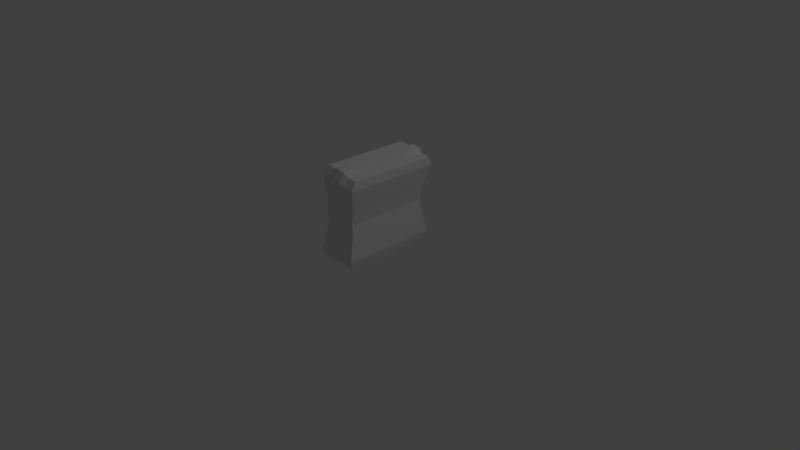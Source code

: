 # Source: Flour_Bag.blend  (saved by Blender 2.58.0; exported with 4.5.12 LTS)
import bpy
from mathutils import Matrix  # noqa: F401  (used for matrix-valued properties, if any)

bpy.ops.wm.read_factory_settings(use_empty=True)
scene = bpy.context.scene
scene.name = 'Scene'

# ---- collections
col_collection_1 = bpy.data.collections.new('Collection 1'); scene.collection.children.link(col_collection_1)

# ---- world
world_world = bpy.data.worlds.new('World'); scene.world = world_world
world_world.color = (0.05088, 0.05088, 0.05088)
world_world.use_sun_shadow = False
world_world.sun_shadow_jitter_overblur = 0.0
world_world.cycles.sampling_method = 'MANUAL'
world_world.cycles.sample_map_resolution = 256

# ---- cameras
cam_camera = bpy.data.cameras.new('Camera')
cam_camera.clip_end = 100.0
cam_camera.lens = 35.0
cam_camera.ortho_scale = 7.314
cam_camera.dof.focus_distance = 0.0
cam_camera.dof.aperture_fstop = 128.0

# ---- lights
light_lamp = bpy.data.lights.new('Lamp', 'POINT')
light_lamp.transmission_factor = 0.0
light_lamp.cutoff_distance = 30.0
light_lamp.energy = 100.0
light_lamp.shadow_buffer_clip_start = 1.001
light_lamp.shadow_soft_size = 1.0
light_lamp.shadow_maximum_resolution = 0.006
light_lamp.use_absolute_resolution = True
light_lamp.cycles.use_multiple_importance_sampling = False

# ---- meshes
me_plane = bpy.data.meshes.new('Plane')
me_plane.from_pydata([(0.6654, 0.663, 0.0651), (0.6654, -0.663, 0.0651), (-0.6654, -0.663, 0.0651), (-0.6654, 0.663, 0.0651), (-0.9243, 0.6656, 1.376), (-0.9252, -0.6603, 1.393), (0.3864, -0.6592, 1.486), (0.3872, 0.6666, 1.469), (-5.347e-08, -0.663, 0.0651), (0.6654, 6.746e-08, 0.0651), (1.098e-07, 0.663, 0.0651), (-0.6654, 2.308e-07, 0.0651), (-0.6131, 0.6293, 0.7038), (-0.9247, 0.002669, 1.385), (-0.6139, -0.6411, 0.7199), (0.6435, 0.6303, 0.7927), (0.6427, -0.6401, 0.8087), (0.3868, 0.003701, 1.478), (9.581e-10, 1.491e-07, 0.0651), (-0.6135, -0.00588, 0.7119), (0.01521, 0.6298, 0.7483), (0.6431, -0.004891, 0.8007), (0.0144, -0.6406, 0.7643), (-0.269, 0.003185, 1.431), (0.3327, -0.663, 0.0651), (-0.3327, -0.663, 0.0651), (0.6654, 0.3315, 0.0651), (0.6654, -0.3315, 0.0651), (0.3327, 0.663, 0.0651), (-0.3327, 0.663, 0.0651), (-0.6654, -0.3315, 0.0651), (-0.6654, 0.3315, 0.0651), (-0.6814, 0.6789, 0.3994), (-0.8015, 0.6773, 1.046), (-0.9245, 0.3341, 1.381), (-0.9249, -0.3288, 1.389), (-0.6814, -0.6789, 0.3994), (-0.8024, -0.6803, 1.063), (0.6814, 0.6789, 0.3994), (0.5414, 0.6783, 1.141), (-0.5964, 0.6659, 1.4), (0.05935, 0.6664, 1.446), (0.6814, -0.6789, 0.3994), (0.5406, -0.6793, 1.158), (0.387, 0.3352, 1.473), (0.3866, -0.3278, 1.482), (-0.5973, -0.66, 1.416), (0.0585, -0.6595, 1.463), (-0.3327, 1.899e-07, 0.0651), (5.539e-08, 0.3315, 0.0651), (0.3327, 1.083e-07, 0.0651), (-2.626e-08, -0.3315, 0.0651), (-0.6133, 0.3117, 0.7079), (-0.6814, 2.308e-07, 0.3994), (-0.6137, -0.3235, 0.7159), (-0.8019, -0.001526, 1.054), (0.3294, 0.6301, 0.7705), (8.36e-08, 0.6789, 0.3994), (-0.2989, 0.6296, 0.726), (-0.13, 0.6778, 1.093), (0.6429, -0.3225, 0.8047), (0.6814, 6.36e-08, 0.3994), (0.6433, 0.3127, 0.7967), (0.541, -0.000469, 1.149), (-0.2998, -0.6408, 0.7421), (-5.573e-08, -0.6789, 0.3994), (0.3286, -0.6403, 0.7865), (-0.1309, -0.6798, 1.11), (-0.2687, 0.3347, 1.427), (-0.5968, 0.002927, 1.408), (-0.2692, -0.3283, 1.435), (0.05893, 0.003443, 1.454), (-0.3327, 0.3315, 0.0651), (0.3327, 0.3315, 0.0651), (-0.3327, -0.3315, 0.0651), (0.3327, -0.3315, 0.0651), (-0.6814, 0.3394, 0.3994), (-0.6814, -0.3394, 0.3994), (-0.8017, 0.3379, 1.05), (-0.8022, -0.3409, 1.059), (0.3407, 0.6789, 0.3994), (-0.3407, 0.6789, 0.3994), (0.2057, 0.6781, 1.117), (-0.4658, 0.6775, 1.069), (0.6814, -0.3394, 0.3994), (0.6814, 0.3394, 0.3994), (0.5408, -0.3399, 1.154), (0.5412, 0.3389, 1.145), (-0.3407, -0.6789, 0.3994), (0.3407, -0.6789, 0.3994), (-0.4666, -0.6801, 1.087), (0.2048, -0.6795, 1.134), (-0.5966, 0.3344, 1.404), (-0.5971, -0.3285, 1.412), (0.05914, 0.3349, 1.45), (0.05872, -0.328, 1.459), (0.4991, -0.663, 0.0651), (0.1664, -0.663, 0.0651), (-0.4991, -0.663, 0.0651), (-0.1664, -0.663, 0.0651), (0.6654, 0.4973, 0.0651), (0.6654, 0.1658, 0.0651), (0.6654, -0.4973, 0.0651), (0.6654, -0.1658, 0.0651), (0.4991, 0.663, 0.0651), (0.1664, 0.663, 0.0651), (-0.4991, 0.663, 0.0651), (-0.1664, 0.663, 0.0651), (-0.6654, -0.4973, 0.0651), (-0.6654, -0.1658, 0.0651), (-0.6654, 0.4973, 0.0651), (-0.6654, 0.1658, 0.0651), (-0.7287, 0.726, 0.1875), (-0.6376, 0.6352, 0.5859), (-0.9359, 0.7271, 1.251), (-0.6811, 0.6314, 0.8655), (-0.9244, 0.4999, 1.379), (-0.9246, 0.1684, 1.383), (-0.9251, -0.4945, 1.391), (-0.9248, -0.1631, 1.387), (-0.7287, -0.726, 0.1875), (-0.6376, -0.6352, 0.5859), (-0.6819, -0.639, 0.8816), (-0.9368, -0.7249, 1.269), (0.7287, 0.726, 0.1875), (0.6376, 0.6352, 0.5859), (0.5003, 0.7282, 1.352), (0.5756, 0.6324, 0.9543), (-0.7604, 0.6657, 1.388), (-0.4325, 0.666, 1.411), (0.2233, 0.6665, 1.458), (-0.1046, 0.6663, 1.434), (0.7287, -0.726, 0.1875), (0.6376, -0.6352, 0.5859), (0.4994, -0.7237, 1.371), (0.5748, -0.638, 0.9704), (0.3871, 0.5009, 1.471), (0.3869, 0.1694, 1.475), (0.3865, -0.4935, 1.484), (0.3867, -0.162, 1.48), (-0.7612, -0.6601, 1.405), (-0.4333, -0.6599, 1.428), (0.2224, -0.6594, 1.474), (-0.1054, -0.6596, 1.451), (-0.4991, 2.103e-07, 0.0651), (-0.1664, 1.695e-07, 0.0651), (8.26e-08, 0.4973, 0.0651), (2.817e-08, 0.1658, 0.0651), (0.4991, 8.787e-08, 0.0651), (0.1664, 1.287e-07, 0.0651), (-3.986e-08, -0.4973, 0.0651), (-1.265e-08, -0.1658, 0.0651), (-0.6134, 0.1529, 0.7099), (-0.6132, 0.4705, 0.7059), (-0.6376, 2.237e-07, 0.5859), (-0.7287, 2.384e-07, 0.1875), (-0.6138, -0.4823, 0.7179), (-0.6136, -0.1647, 0.7139), (-0.6815, -0.003827, 0.8735), (-0.9364, 0.001088, 1.26), (0.1723, 0.6299, 0.7594), (0.4865, 0.6302, 0.7816), (6.519e-08, 0.6352, 0.5859), (1.043e-07, 0.726, 0.1875), (-0.1419, 0.6297, 0.7371), (-0.456, 0.6294, 0.7149), (-0.05276, 0.6319, 0.9099), (-0.2178, 0.7276, 1.301), (0.6428, -0.4813, 0.8067), (0.643, -0.1637, 0.8027), (0.7287, 5.96e-08, 0.1875), (0.6376, 6.721e-08, 0.5859), (0.6434, 0.4715, 0.7947), (0.6432, 0.1539, 0.7987), (0.5752, -0.002838, 0.9624), (0.4999, 0.002219, 1.361), (-0.4568, -0.6409, 0.731), (-0.1427, -0.6407, 0.7532), (-5.96e-08, -0.726, 0.1875), (-5.215e-08, -0.6352, 0.5859), (0.4856, -0.6402, 0.7976), (0.1715, -0.6405, 0.7754), (-0.05357, -0.6385, 0.926), (-0.2187, -0.7243, 1.32), (-0.2689, 0.1689, 1.429), (-0.2686, 0.5004, 1.425), (-0.4329, 0.003056, 1.42), (-0.7608, 0.002798, 1.396), (-0.2691, -0.1626, 1.433), (-0.2693, -0.494, 1.437), (-0.105, 0.003314, 1.443), (0.2229, 0.003572, 1.466), (-0.4991, 0.3315, 0.0651), (-0.3327, 0.4973, 0.0651), (-0.1664, 0.3315, 0.0651), (-0.3327, 0.1658, 0.0651), (0.1664, 0.3315, 0.0651), (0.3327, 0.4973, 0.0651), (0.4991, 0.3315, 0.0651), (0.3327, 0.1658, 0.0651), (-0.4991, -0.3315, 0.0651), (-0.3327, -0.1658, 0.0651), (-0.1664, -0.3315, 0.0651), (-0.3327, -0.4973, 0.0651), (0.1664, -0.3315, 0.0651), (0.3327, -0.1658, 0.0651), (0.4991, -0.3315, 0.0651), (0.3327, -0.4973, 0.0651), (-0.6814, 0.5091, 0.3994), (-0.7287, 0.363, 0.1875), (-0.6814, 0.1697, 0.3994), (-0.6376, 0.3176, 0.5859), (-0.6814, -0.1697, 0.3994), (-0.7287, -0.363, 0.1875), (-0.6814, -0.5091, 0.3994), (-0.6376, -0.3176, 0.5859), (-0.8016, 0.5076, 1.048), (-0.6813, 0.3138, 0.8695), (-0.8018, 0.1682, 1.052), (-0.9361, 0.3641, 1.255), (-0.802, -0.1712, 1.056), (-0.6817, -0.3214, 0.8776), (-0.8023, -0.5106, 1.061), (-0.9366, -0.3619, 1.264), (0.511, 0.6789, 0.3994), (0.3643, 0.726, 0.1875), (0.1703, 0.6789, 0.3994), (0.3188, 0.6352, 0.5859), (-0.1703, 0.6789, 0.3994), (-0.3643, 0.726, 0.1875), (-0.511, 0.6789, 0.3994), (-0.3188, 0.6352, 0.5859), (0.3736, 0.6782, 1.129), (0.2614, 0.6321, 0.9321), (0.03783, 0.6779, 1.105), (0.1413, 0.7279, 1.327), (-0.2979, 0.6777, 1.081), (-0.3669, 0.6316, 0.8877), (-0.6336, 0.6774, 1.058), (-0.5768, 0.7273, 1.276), (0.6814, -0.5091, 0.3994), (0.7287, -0.363, 0.1875), (0.6814, -0.1697, 0.3994), (0.6376, -0.3176, 0.5859), (0.6814, 0.1697, 0.3994), (0.7287, 0.363, 0.1875), (0.6814, 0.5091, 0.3994), (0.6376, 0.3176, 0.5859), (0.5407, -0.5096, 1.156), (0.575, -0.3204, 0.9664), (0.5409, -0.1702, 1.151), (0.4996, -0.3608, 1.366), (0.5411, 0.1692, 1.147), (0.5754, 0.3148, 0.9583), (0.5413, 0.5086, 1.143), (0.5001, 0.3652, 1.357), (-0.511, -0.6789, 0.3994), (-0.3643, -0.726, 0.1875), (-0.1703, -0.6789, 0.3994), (-0.3188, -0.6352, 0.5859), (0.1703, -0.6789, 0.3994), (0.3643, -0.726, 0.1875), (0.511, -0.6789, 0.3994), (0.3188, -0.6352, 0.5859), (-0.6345, -0.6802, 1.075), (-0.3677, -0.6388, 0.9038), (-0.2988, -0.6799, 1.099), (-0.5778, -0.7246, 1.294), (0.03696, -0.6797, 1.122), (0.2606, -0.6383, 0.9482), (0.3727, -0.6794, 1.146), (0.1403, -0.724, 1.345), (-0.5965, 0.5001, 1.402), (-0.7606, 0.3343, 1.392), (-0.5967, 0.1687, 1.406), (-0.4327, 0.3345, 1.415), (-0.597, -0.1628, 1.41), (-0.761, -0.3287, 1.401), (-0.5972, -0.4943, 1.414), (-0.4331, -0.3284, 1.424), (0.05924, 0.5007, 1.448), (-0.1048, 0.3348, 1.439), (0.05903, 0.1692, 1.452), (0.2231, 0.335, 1.462), (0.05882, -0.1623, 1.456), (-0.1052, -0.3282, 1.447), (0.05861, -0.4938, 1.461), (0.2227, -0.3279, 1.47), (-0.4991, 0.4973, 0.0651), (-0.1664, 0.4973, 0.0651), (-0.4991, 0.1658, 0.0651), (-0.1664, 0.1658, 0.0651), (0.1664, 0.4973, 0.0651), (0.4991, 0.4973, 0.0651), (0.1664, 0.1658, 0.0651), (0.4991, 0.1658, 0.0651), (-0.4991, -0.1658, 0.0651), (-0.1664, -0.1658, 0.0651), (-0.4991, -0.4973, 0.0651), (-0.1664, -0.4973, 0.0651), (0.1664, -0.1658, 0.0651), (0.4991, -0.1658, 0.0651), (0.1664, -0.4973, 0.0651), (0.4991, -0.4973, 0.0651), (-0.7287, 0.5445, 0.1875), (-0.7287, 0.1815, 0.1875), (-0.6376, 0.4764, 0.5859), (-0.6376, 0.1588, 0.5859), (-0.7287, -0.1815, 0.1875), (-0.7287, -0.5445, 0.1875), (-0.6376, -0.1588, 0.5859), (-0.6376, -0.4764, 0.5859), (-0.6812, 0.4726, 0.8675), (-0.6814, 0.155, 0.8715), (-0.936, 0.5456, 1.253), (-0.9362, 0.1826, 1.258), (-0.6816, -0.1626, 0.8755), (-0.6818, -0.4802, 0.8796), (-0.9365, -0.1804, 1.262), (-0.9367, -0.5434, 1.267), (0.5465, 0.726, 0.1875), (0.1822, 0.726, 0.1875), (0.4782, 0.6352, 0.5859), (0.1594, 0.6352, 0.5859), (-0.1822, 0.726, 0.1875), (-0.5465, 0.726, 0.1875), (-0.1594, 0.6352, 0.5859), (-0.4782, 0.6352, 0.5859), (0.4185, 0.6322, 0.9432), (0.1043, 0.632, 0.921), (0.3208, 0.728, 1.339), (-0.03826, 0.7278, 1.314), (-0.2098, 0.6317, 0.8988), (-0.524, 0.6315, 0.8766), (-0.3973, 0.7275, 1.289), (-0.7564, 0.7272, 1.263), (0.7287, -0.5445, 0.1875), (0.7287, -0.1815, 0.1875), (0.6376, -0.4764, 0.5859), (0.6376, -0.1588, 0.5859), (0.7287, 0.1815, 0.1875), (0.7287, 0.5445, 0.1875), (0.6376, 0.1588, 0.5859), (0.6376, 0.4764, 0.5859), (0.5749, -0.4792, 0.9684), (0.5751, -0.1616, 0.9644), (0.4995, -0.5423, 1.368), (0.4997, -0.1793, 1.364), (0.5753, 0.156, 0.9603), (0.5755, 0.4736, 0.9563), (0.5, 0.1837, 1.359), (0.5002, 0.5467, 1.354), (-0.5465, -0.726, 0.1875), (-0.1822, -0.726, 0.1875), (-0.4782, -0.6352, 0.5859), (-0.1594, -0.6352, 0.5859), (0.1822, -0.726, 0.1875), (0.5465, -0.726, 0.1875), (0.1594, -0.6352, 0.5859), (0.4782, -0.6352, 0.5859), (-0.5248, -0.6389, 0.8927), (-0.2106, -0.6386, 0.9149), (-0.7573, -0.7247, 1.282), (-0.3982, -0.7245, 1.307), (0.1035, -0.6384, 0.9371), (0.4177, -0.6382, 0.9593), (-0.03918, -0.7242, 1.332), (0.3199, -0.7239, 1.358), (-0.7605, 0.5, 1.39), (-0.7607, 0.1685, 1.394), (-0.4326, 0.5003, 1.413), (-0.4328, 0.1688, 1.417), (-0.7609, -0.1629, 1.399), (-0.7611, -0.4944, 1.403), (-0.433, -0.1627, 1.422), (-0.4332, -0.4942, 1.426), (-0.1047, 0.5005, 1.436), (-0.1049, 0.1691, 1.441), (0.2232, 0.5008, 1.46), (0.223, 0.1693, 1.464), (-0.1051, -0.1624, 1.445), (-0.1053, -0.4939, 1.449), (0.2228, -0.1622, 1.468), (0.2226, -0.4936, 1.472), (-0.1232, -0.685, 1.494), (-0.1231, -0.5193, 1.492), (-0.287, -0.5194, 1.48), (-0.451, -0.5195, 1.468), (-0.4511, -0.6853, 1.47), (-0.05692, -0.7495, 1.375), (-0.2364, -0.7497, 1.362), (-0.416, -0.7498, 1.35), (-0.2871, -0.6851, 1.482), (-0.2863, 0.5268, 1.467), (-0.1224, 0.527, 1.478), (-0.1223, 0.6927, 1.476), (-0.4503, 0.5267, 1.455), (-0.4502, 0.6924, 1.453), (-0.415, 0.7539, 1.331), (-0.2355, 0.7541, 1.343), (-0.05596, 0.7542, 1.356), (-0.2862, 0.6926, 1.465)], [], [(106, 288, 110, 3), (29, 193, 288, 106), (288, 192, 31, 110), (193, 72, 192, 288), (107, 289, 193, 29), (10, 146, 289, 107), (289, 194, 72, 193), (146, 49, 194, 289), (192, 290, 111, 31), (72, 195, 290, 192), (290, 144, 11, 111), (195, 48, 144, 290), (194, 291, 195, 72), (49, 147, 291, 194), (291, 145, 48, 195), (147, 18, 145, 291), (105, 292, 146, 10), (28, 197, 292, 105), (292, 196, 49, 146), (197, 73, 196, 292), (104, 293, 197, 28), (0, 100, 293, 104), (293, 198, 73, 197), (100, 26, 198, 293), (196, 294, 147, 49), (73, 199, 294, 196), (294, 149, 18, 147), (199, 50, 149, 294), (198, 295, 199, 73), (26, 101, 295, 198), (295, 148, 50, 199), (101, 9, 148, 295), (144, 296, 109, 11), (48, 201, 296, 144), (296, 200, 30, 109), (201, 74, 200, 296), (145, 297, 201, 48), (18, 151, 297, 145), (297, 202, 74, 201), (151, 51, 202, 297), (200, 298, 108, 30), (74, 203, 298, 200), (298, 98, 2, 108), (203, 25, 98, 298), (202, 299, 203, 74), (51, 150, 299, 202), (299, 99, 25, 203), (150, 8, 99, 299), (149, 300, 151, 18), (50, 205, 300, 149), (300, 204, 51, 151), (205, 75, 204, 300), (148, 301, 205, 50), (9, 103, 301, 148), (301, 206, 75, 205), (103, 27, 206, 301), (204, 302, 150, 51), (75, 207, 302, 204), (302, 97, 8, 150), (207, 24, 97, 302), (206, 303, 207, 75), (27, 102, 303, 206), (303, 96, 24, 207), (102, 1, 96, 303), (110, 304, 112, 3), (31, 209, 304, 110), (304, 208, 32, 112), (209, 76, 208, 304), (111, 305, 209, 31), (11, 155, 305, 111), (305, 210, 76, 209), (155, 53, 210, 305), (208, 306, 113, 32), (76, 211, 306, 208), (306, 153, 12, 113), (211, 52, 153, 306), (210, 307, 211, 76), (53, 154, 307, 210), (307, 152, 52, 211), (154, 19, 152, 307), (109, 308, 155, 11), (30, 213, 308, 109), (308, 212, 53, 155), (213, 77, 212, 308), (108, 309, 213, 30), (2, 120, 309, 108), (309, 214, 77, 213), (120, 36, 214, 309), (212, 310, 154, 53), (77, 215, 310, 212), (310, 157, 19, 154), (215, 54, 157, 310), (214, 311, 215, 77), (36, 121, 311, 214), (311, 156, 54, 215), (121, 14, 156, 311), (153, 312, 115, 12), (52, 217, 312, 153), (312, 216, 33, 115), (217, 78, 216, 312), (152, 313, 217, 52), (19, 158, 313, 152), (313, 218, 78, 217), (158, 55, 218, 313), (216, 314, 114, 33), (78, 219, 314, 216), (314, 116, 4, 114), (219, 34, 116, 314), (218, 315, 219, 78), (55, 159, 315, 218), (315, 117, 34, 219), (159, 13, 117, 315), (157, 316, 158, 19), (54, 221, 316, 157), (316, 220, 55, 158), (221, 79, 220, 316), (156, 317, 221, 54), (14, 122, 317, 156), (317, 222, 79, 221), (122, 37, 222, 317), (220, 318, 159, 55), (79, 223, 318, 220), (318, 119, 13, 159), (223, 35, 119, 318), (222, 319, 223, 79), (37, 123, 319, 222), (319, 118, 35, 223), (123, 5, 118, 319), (124, 0, 104, 320), (28, 225, 320, 104), (320, 224, 38, 124), (225, 80, 224, 320), (105, 321, 225, 28), (10, 163, 321, 105), (321, 226, 80, 225), (163, 57, 226, 321), (224, 322, 125, 38), (80, 227, 322, 224), (322, 161, 15, 125), (227, 56, 161, 322), (226, 323, 227, 80), (57, 162, 323, 226), (323, 160, 56, 227), (162, 20, 160, 323), (107, 324, 163, 10), (29, 229, 324, 107), (324, 228, 57, 163), (229, 81, 228, 324), (106, 325, 229, 29), (3, 112, 325, 106), (325, 230, 81, 229), (112, 32, 230, 325), (228, 326, 162, 57), (81, 231, 326, 228), (326, 164, 20, 162), (231, 58, 164, 326), (230, 327, 231, 81), (32, 113, 327, 230), (327, 165, 58, 231), (113, 12, 165, 327), (161, 328, 127, 15), (56, 233, 328, 161), (328, 232, 39, 127), (233, 82, 232, 328), (160, 329, 233, 56), (20, 166, 329, 160), (329, 234, 82, 233), (166, 59, 234, 329), (232, 330, 126, 39), (82, 235, 330, 232), (330, 130, 7, 126), (235, 41, 130, 330), (234, 331, 235, 82), (59, 167, 331, 234), (331, 131, 41, 235), (164, 332, 166, 20), (58, 237, 332, 164), (332, 236, 59, 166), (237, 83, 236, 332), (165, 333, 237, 58), (12, 115, 333, 165), (333, 238, 83, 237), (115, 33, 238, 333), (236, 334, 167, 59), (83, 239, 334, 236), (239, 40, 129, 334), (238, 335, 239, 83), (33, 114, 335, 238), (335, 128, 40, 239), (114, 4, 128, 335), (102, 336, 132, 1), (27, 241, 336, 102), (336, 240, 42, 132), (241, 84, 240, 336), (103, 337, 241, 27), (9, 170, 337, 103), (337, 242, 84, 241), (170, 61, 242, 337), (240, 338, 133, 42), (84, 243, 338, 240), (338, 168, 16, 133), (243, 60, 168, 338), (242, 339, 243, 84), (61, 171, 339, 242), (339, 169, 60, 243), (171, 21, 169, 339), (101, 340, 170, 9), (26, 245, 340, 101), (340, 244, 61, 170), (245, 85, 244, 340), (100, 341, 245, 26), (0, 124, 341, 100), (341, 246, 85, 245), (124, 38, 246, 341), (244, 342, 171, 61), (85, 247, 342, 244), (342, 173, 21, 171), (247, 62, 173, 342), (246, 343, 247, 85), (38, 125, 343, 246), (343, 172, 62, 247), (125, 15, 172, 343), (168, 344, 135, 16), (60, 249, 344, 168), (344, 248, 43, 135), (249, 86, 248, 344), (169, 345, 249, 60), (21, 174, 345, 169), (345, 250, 86, 249), (174, 63, 250, 345), (248, 346, 134, 43), (86, 251, 346, 248), (346, 138, 6, 134), (251, 45, 138, 346), (250, 347, 251, 86), (63, 175, 347, 250), (347, 139, 45, 251), (175, 17, 139, 347), (173, 348, 174, 21), (62, 253, 348, 173), (348, 252, 63, 174), (253, 87, 252, 348), (172, 349, 253, 62), (15, 127, 349, 172), (349, 254, 87, 253), (127, 39, 254, 349), (252, 350, 175, 63), (87, 255, 350, 252), (350, 137, 17, 175), (255, 44, 137, 350), (254, 351, 255, 87), (39, 126, 351, 254), (351, 136, 44, 255), (126, 7, 136, 351), (98, 352, 120, 2), (25, 257, 352, 98), (352, 256, 36, 120), (257, 88, 256, 352), (99, 353, 257, 25), (8, 178, 353, 99), (353, 258, 88, 257), (178, 65, 258, 353), (256, 354, 121, 36), (88, 259, 354, 256), (354, 176, 14, 121), (259, 64, 176, 354), (258, 355, 259, 88), (65, 179, 355, 258), (355, 177, 64, 259), (179, 22, 177, 355), (97, 356, 178, 8), (24, 261, 356, 97), (356, 260, 65, 178), (261, 89, 260, 356), (96, 357, 261, 24), (1, 132, 357, 96), (357, 262, 89, 261), (132, 42, 262, 357), (260, 358, 179, 65), (89, 263, 358, 260), (358, 181, 22, 179), (263, 66, 181, 358), (262, 359, 263, 89), (42, 133, 359, 262), (359, 180, 66, 263), (133, 16, 180, 359), (176, 360, 122, 14), (64, 265, 360, 176), (360, 264, 37, 122), (265, 90, 264, 360), (177, 361, 265, 64), (22, 182, 361, 177), (361, 266, 90, 265), (182, 67, 266, 361), (264, 362, 123, 37), (90, 267, 362, 264), (362, 140, 5, 123), (267, 46, 140, 362), (266, 363, 267, 90), (67, 183, 363, 266), (363, 141, 46, 267), (181, 364, 182, 22), (66, 269, 364, 181), (364, 268, 67, 182), (269, 91, 268, 364), (180, 365, 269, 66), (16, 135, 365, 180), (365, 270, 91, 269), (135, 43, 270, 365), (268, 366, 183, 67), (91, 271, 366, 268), (271, 47, 143, 366), (270, 367, 271, 91), (43, 134, 367, 270), (367, 142, 47, 271), (134, 6, 142, 367), (116, 368, 128, 4), (34, 273, 368, 116), (368, 272, 40, 128), (273, 92, 272, 368), (117, 369, 273, 34), (13, 187, 369, 117), (369, 274, 92, 273), (187, 69, 274, 369), (272, 370, 129, 40), (92, 275, 370, 272), (275, 68, 185, 370), (274, 371, 275, 92), (69, 186, 371, 274), (371, 184, 68, 275), (186, 23, 184, 371), (119, 372, 187, 13), (35, 277, 372, 119), (372, 276, 69, 187), (277, 93, 276, 372), (118, 373, 277, 35), (5, 140, 373, 118), (373, 278, 93, 277), (140, 46, 278, 373), (276, 374, 186, 69), (93, 279, 374, 276), (374, 188, 23, 186), (279, 70, 188, 374), (278, 375, 279, 93), (46, 141, 375, 278), (375, 189, 70, 279), (68, 281, 376, 185), (376, 280, 41, 131), (281, 94, 280, 376), (184, 377, 281, 68), (23, 190, 377, 184), (377, 282, 94, 281), (190, 71, 282, 377), (280, 378, 130, 41), (94, 283, 378, 280), (378, 136, 7, 130), (283, 44, 136, 378), (282, 379, 283, 94), (71, 191, 379, 282), (379, 137, 44, 283), (191, 17, 137, 379), (188, 380, 190, 23), (70, 285, 380, 188), (380, 284, 71, 190), (285, 95, 284, 380), (189, 381, 285, 70), (381, 286, 95, 285), (143, 47, 286, 381), (284, 382, 191, 71), (95, 287, 382, 284), (382, 139, 17, 191), (287, 45, 139, 382), (286, 383, 287, 95), (47, 142, 383, 286), (383, 138, 45, 287), (142, 6, 138, 383), (381, 385, 384, 143), (189, 386, 385, 381), (375, 387, 386, 189), (141, 388, 387, 375), (143, 384, 389, 366), (366, 183, 390, 389), (363, 391, 388, 141), (183, 363, 391, 390), (392, 384, 385, 386), (388, 392, 386, 387), (389, 384, 392, 390), (390, 392, 388, 391), (376, 394, 393, 185), (131, 395, 394, 376), (185, 393, 396, 370), (370, 396, 397, 129), (129, 397, 398, 334), (334, 167, 399, 398), (331, 400, 395, 131), (167, 331, 400, 399), (393, 394, 395, 401), (396, 393, 401, 397), (398, 397, 401, 399), (399, 401, 395, 400), (40, 272, 396, 397), (272, 396, 370), (40, 397, 398, 239), (239, 334, 398), (41, 395, 394, 280), (280, 394, 376), (41, 235, 400, 395), (235, 331, 400), (275, 281, 394, 396), (275, 370, 396), (281, 394, 376), (92, 275, 396, 272), (94, 280, 394, 281), (234, 236, 398, 400), (236, 239, 398), (234, 400, 235), (47, 286, 385, 384), (47, 384, 389, 271), (46, 388, 387, 278), (46, 267, 391, 388), (279, 387, 385, 285), (278, 387, 279), (285, 385, 286), (266, 268, 389, 391), (268, 271, 389), (266, 391, 267)])
me_plane.use_remesh_preserve_volume = False
me_plane.use_remesh_preserve_attributes = False
me_plane.use_mirror_vertex_groups = False
me_plane.update()

# ---- objects
ob_plane = bpy.data.objects.new('Plane', me_plane)
ob_lamp = bpy.data.objects.new('Lamp', light_lamp)
ob_camera = bpy.data.objects.new('Camera', cam_camera)

# ---- transforms, parenting, visibility, modifiers, constraints
ob_plane.location = (0.0, 0.0, 0.0)
ob_plane.scale = (-0.41, 1.0, 1.0)
ob_plane.lineart.crease_threshold = 0.0
ob_lamp.location = (4.076, 1.005, 5.904)
ob_lamp.rotation_euler = (0.6503, 0.05522, 1.866)
ob_lamp.lock_rotations_4d = False
ob_lamp.empty_display_type = 'ARROWS'
ob_lamp.color = (0.0, 0.0, 0.0, 0.0)
ob_lamp.lineart.crease_threshold = 0.0
ob_camera.location = (7.481, -6.508, 5.344)
ob_camera.rotation_euler = (1.109, 0.01082, 0.8149)
ob_camera.lock_rotations_4d = False
ob_camera.empty_display_type = 'ARROWS'
ob_camera.color = (0.0, 0.0, 0.0, 0.0)
ob_camera.display_type = 'WIRE'
ob_camera.lineart.crease_threshold = 0.0

# ---- collection membership
col_collection_1.objects.link(ob_plane)
col_collection_1.objects.link(ob_lamp)
col_collection_1.objects.link(ob_camera)

# ---- scene / render settings (as saved in the file)
scene.camera = ob_camera
scene.frame_start = 1; scene.frame_end = 250; scene.frame_set(1)
scene.render.engine = 'BLENDER_EEVEE_NEXT'
scene.render.image_settings.color_mode = 'RGB'
scene.render.image_settings.compression = 90
scene.render.resolution_percentage = 50
scene.render.dither_intensity = 0.0
scene.render.bake_margin = 2
scene.render.bake_bias = 0.0
scene.cycles.use_denoising = False
scene.cycles.samples = 10
scene.cycles.sampling_pattern = 'TABULATED_SOBOL'
scene.cycles.light_sampling_threshold = 0.0
scene.cycles.use_adaptive_sampling = False
scene.cycles.use_light_tree = False
scene.cycles.blur_glossy = 0.0
scene.cycles.volume_bounces = 1
scene.cycles.pixel_filter_type = 'GAUSSIAN'
scene.cycles.sample_clamp_indirect = 0.0
scene.view_settings.view_transform = 'Standard'
bpy.context.view_layer.update()
